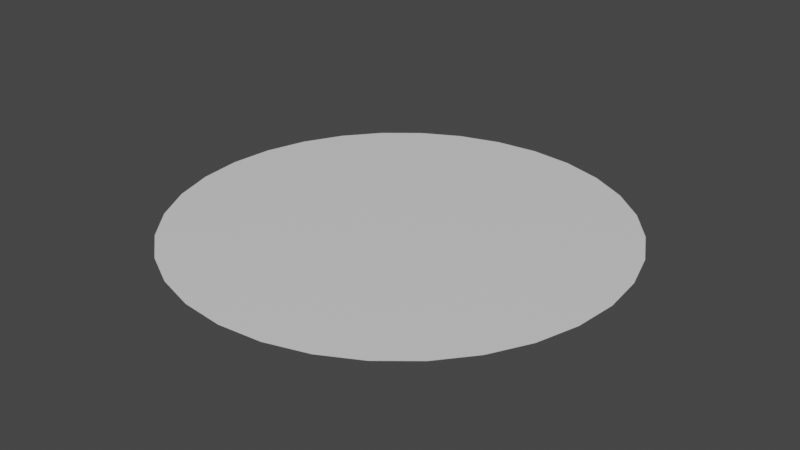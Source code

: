 # Source: circle.blend  (saved by Blender 2.90.8; exported with 4.5.12 LTS)
import bpy
from mathutils import Matrix  # noqa: F401  (used for matrix-valued properties, if any)

bpy.ops.wm.read_factory_settings(use_empty=True)
scene = bpy.context.scene
scene.name = 'Scene'

# ---- collections
col_collection = bpy.data.collections.new('Collection'); scene.collection.children.link(col_collection)

# ---- materials (node trees are filled in below, after node groups)
mat_material = bpy.data.materials.new('Material')
mat_material.alpha_threshold = 0.0
mat_material.use_transparent_shadow = False
mat_material.line_color = (0.0, 0.0, 0.0, 1.0)

# ---- material node trees
mat_material.use_nodes = True; mat_material.node_tree.nodes.clear()
_N = mat_material.node_tree.nodes; _L = mat_material.node_tree.links
n0 = _N.new('ShaderNodeOutputMaterial'); n0.name = 'Material Output'; n0.location = (300, 300)
n1 = _N.new('ShaderNodeBsdfPrincipled'); n1.name = 'Principled BSDF'; n1.location = (10, 300)
n1.distribution = 'GGX'
n1.subsurface_method = 'BURLEY'
n1.inputs[2].default_value = 0.4
n1.inputs[3].default_value = 1.45
n1.inputs[27].default_value = (0.0, 0.0, 0.0, 1.0)
n1.inputs[28].default_value = 1.0
_L.new(n1.outputs[0], n0.inputs[0])
n0.is_active_output = True

# ---- world
world_world = bpy.data.worlds.new('World'); scene.world = world_world
world_world.use_nodes = True; world_world.node_tree.nodes.clear()
_N = world_world.node_tree.nodes; _L = world_world.node_tree.links
n0 = _N.new('ShaderNodeOutputWorld'); n0.name = 'World Output'; n0.location = (300, 300)
n1 = _N.new('ShaderNodeBackground'); n1.name = 'Background'; n1.location = (10, 300)
n1.inputs[0].default_value = (0.05088, 0.05088, 0.05088, 1.0)
_L.new(n1.outputs[0], n0.inputs[0])
n0.is_active_output = True
world_world.color = (0.05088, 0.05088, 0.05088)
world_world.use_sun_shadow = False
world_world.sun_shadow_jitter_overblur = 0.0

# ---- meshes
me_circle = bpy.data.meshes.new('circle')
me_circle.from_pydata([(0.4022, 0.9356, -0.03099), (0.01951, 1.012, -0.03099), (0.2146, 0.9925, -0.03099), (0.5751, 0.8432, -0.03099), (0.7266, 0.7189, -0.03099), (0.851, 0.5673, -0.03099), (0.9434, 0.3944, -0.03099), (1.0, 0.2068, -0.03099), (1.02, 0.01175, -0.03099), (1.0, -0.1833, -0.03099), (0.9434, -0.3709, -0.03099), (0.851, -0.5438, -0.03099), (0.7266, -0.6954, -0.03099), (0.5751, -0.8197, -0.03099), (0.4022, -0.9121, -0.03099), (0.2146, -0.969, -0.03099), (0.01951, -0.9883, -0.03099), (-0.1756, -0.969, -0.03099), (-0.3632, -0.9121, -0.03099), (-0.5361, -0.8197, -0.03099), (-0.6876, -0.6954, -0.03099), (-0.812, -0.5438, -0.03099), (-0.9044, -0.3709, -0.03099), (-0.9613, -0.1833, -0.03099), (-0.9805, 0.01175, -0.03099), (-0.9613, 0.2068, -0.03099), (-0.9044, 0.3944, -0.03099), (-0.812, 0.5673, -0.03099), (-0.6876, 0.7189, -0.03099), (-0.5361, 0.8432, -0.03099), (-0.3632, 0.9356, -0.03099), (-0.1756, 0.9925, -0.03099)], [], [(1, 2, 0, 3, 4, 5, 6, 7, 8, 9, 10, 11, 12, 13, 14, 15, 16, 17, 18, 19, 20, 21, 22, 23, 24, 25, 26, 27, 28, 29, 30, 31)])
_uv = me_circle.uv_layers.new(name='UVMap')
_uv.uv.foreach_set('vector', [0.75, 0.49, 0.7968, 0.4854, 0.8418, 0.4717, 0.8833, 0.4496, 0.9197, 0.4197, 0.9496, 0.3833, 0.9717, 0.3418, 0.9854, 0.2968, 0.99, 0.25, 0.9854, 0.2032, 0.9717, 0.1582, 0.9496, 0.1167, 0.9197, 0.08029, 0.8833, 0.05045, 0.8418, 0.02827, 0.7968, 0.01461, 0.75, 0.01, 0.7032, 0.01461, 0.6582, 0.02827, 0.6167, 0.05045, 0.5803, 0.08029, 0.5504, 0.1167, 0.5283, 0.1582, 0.5146, 0.2032, 0.51, 0.25, 0.5146, 0.2968, 0.5283, 0.3418, 0.5504, 0.3833, 0.5803, 0.4197, 0.6167, 0.4496, 0.6582, 0.4717, 0.7032, 0.4854])
me_circle.materials.append(mat_material)
me_circle.use_remesh_preserve_volume = False
me_circle.use_remesh_preserve_attributes = False
me_circle.use_mirror_vertex_groups = False
me_circle.update()

# ---- objects
ob_circle = bpy.data.objects.new('circle', me_circle)

# ---- transforms, parenting, visibility, modifiers, constraints
ob_circle.location = (0.0, 0.0, 0.0)
ob_circle.lock_rotations_4d = False
ob_circle.empty_display_type = 'ARROWS'
ob_circle.lineart.crease_threshold = 0.0

# ---- collection membership
col_collection.objects.link(ob_circle)

# ---- scene / render settings (as saved in the file)
scene.frame_start = 1; scene.frame_end = 250; scene.frame_set(0)
scene.render.engine = 'BLENDER_EEVEE_NEXT'
scene.cycles.use_denoising = False
scene.cycles.samples = 128
scene.cycles.sampling_pattern = 'TABULATED_SOBOL'
scene.cycles.use_adaptive_sampling = False
scene.cycles.use_light_tree = False
scene.view_settings.view_transform = 'Filmic'
bpy.context.view_layer.update()

# ---- added for rendering (the .blend has no active camera and no usable light): camera, sun
cam_auto = bpy.data.cameras.new('AutoCamera')
cam_auto.lens = 50.0
cam_auto.sensor_width = 36.0
cam_auto.clip_end = 1000.0
ob_auto_camera = bpy.data.objects.new('AutoCamera', cam_auto)
scene.collection.objects.link(ob_auto_camera)
ob_auto_camera.location = (2.63644, -3.12857, 2.06255)
ob_auto_camera.rotation_euler = (1.09748, -7.21219e-08, 0.694738)
scene.camera = ob_auto_camera
light_auto_sun = bpy.data.lights.new('AutoSun', 'SUN')
light_auto_sun.energy = 3.0
light_auto_sun.angle = 0.0523599
ob_auto_sun = bpy.data.objects.new('AutoSun', light_auto_sun)
scene.collection.objects.link(ob_auto_sun)
ob_auto_sun.rotation_euler = (0.872665, 0.174533, 0.523599)
bpy.context.view_layer.update()
